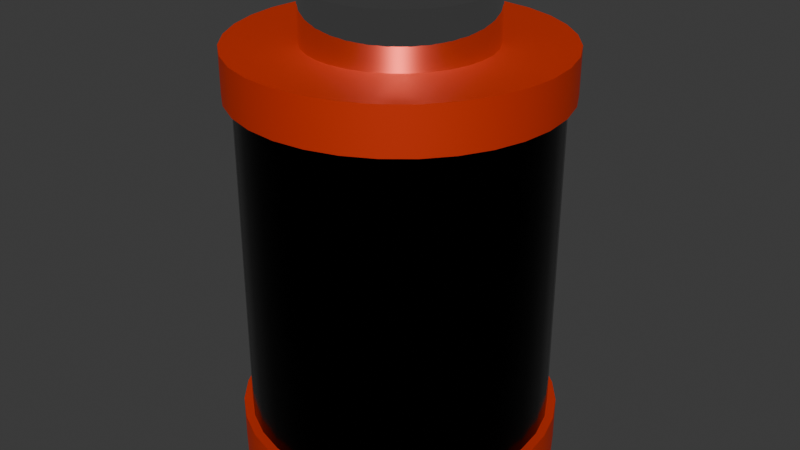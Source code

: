 # Source: power_cell.blend  (saved by Blender 4.1.23; exported with 4.5.12 LTS)
import bpy
from mathutils import Matrix  # noqa: F401  (used for matrix-valued properties, if any)

bpy.ops.wm.read_factory_settings(use_empty=True)
scene = bpy.context.scene
scene.name = 'Scene'

# ---- collections
col_collection = bpy.data.collections.new('Collection'); scene.collection.children.link(col_collection)

# ---- materials (node trees are filled in below, after node groups)
mat_material_001 = bpy.data.materials.new('Material.001')
mat_material_001.use_transparent_shadow = False
mat_material_002 = bpy.data.materials.new('Material.002')
mat_material_002.use_transparent_shadow = False
mat_material_003 = bpy.data.materials.new('Material.003')
mat_material_003.use_transparent_shadow = False

# ---- node groups
ng_auto_smooth = bpy.data.node_groups.new('Auto Smooth', 'GeometryNodeTree')
_s = ng_auto_smooth.interface.new_socket(name='Geometry', in_out='OUTPUT', socket_type='NodeSocketGeometry')
_s = ng_auto_smooth.interface.new_socket(name='Geometry', in_out='INPUT', socket_type='NodeSocketGeometry')
_s = ng_auto_smooth.interface.new_socket(name='Angle', in_out='INPUT', socket_type='NodeSocketFloat')
_s.subtype = 'ANGLE'
_s.min_value = 0.0
_s.max_value = 3.142
ng_auto_smooth.is_modifier = True
_N = ng_auto_smooth.nodes; _L = ng_auto_smooth.links
n0 = _N.new('NodeGroupOutput'); n0.name = 'Group Output'; n0.location = (480, -100)
n1 = _N.new('NodeGroupInput'); n1.name = 'Group Input'; n1.location = (-420, -300)
n2 = _N.new('NodeGroupInput'); n2.name = 'Group Input.001'; n2.location = (-60, -100)
n3 = _N.new('GeometryNodeSetShadeSmooth'); n3.name = 'Set Shade Smooth'; n3.location = (120, -100)
n3.domain = 'EDGE'
n4 = _N.new('GeometryNodeSetShadeSmooth'); n4.name = 'Set Shade Smooth.001'; n4.location = (300, -100)
n5 = _N.new('GeometryNodeInputMeshEdgeAngle'); n5.name = 'Edge Angle'; n5.location = (-420, -220)
n6 = _N.new('GeometryNodeInputEdgeSmooth'); n6.name = 'Is Edge Smooth'; n6.location = (-60, -160)
n7 = _N.new('GeometryNodeInputShadeSmooth'); n7.name = 'Is Face Smooth'; n7.location = (-240, -340)
n8 = _N.new('FunctionNodeBooleanMath'); n8.name = 'Boolean Math'; n8.location = (-60, -220)
n9 = _N.new('FunctionNodeCompare'); n9.name = 'Compare'; n9.location = (-240, -180)
n9.operation = 'LESS_EQUAL'
_L.new(n5.outputs[0], n9.inputs[0])
_L.new(n4.outputs[0], n0.inputs[0])
_L.new(n1.outputs[1], n9.inputs[1])
_L.new(n9.outputs[0], n8.inputs[0])
_L.new(n7.outputs[0], n8.inputs[1])
_L.new(n2.outputs[0], n3.inputs[0])
_L.new(n6.outputs[0], n3.inputs[1])
_L.new(n3.outputs[0], n4.inputs[0])
_L.new(n8.outputs[0], n3.inputs[2])
n0.is_active_output = True

# ---- material node trees
mat_material_001.use_nodes = True; mat_material_001.node_tree.nodes.clear()
_N = mat_material_001.node_tree.nodes; _L = mat_material_001.node_tree.links
n0 = _N.new('ShaderNodeBsdfPrincipled'); n0.name = 'Principled BSDF'; n0.location = (10, 300)
n0.inputs[0].default_value = (0.0, 0.0, 0.0, 1.0)
n0.inputs[1].default_value = 1.0
n0.inputs[2].default_value = 0.2097
n0.inputs[3].default_value = 1.45
n1 = _N.new('ShaderNodeOutputMaterial'); n1.name = 'Material Output'; n1.location = (300, 300)
_L.new(n0.outputs[0], n1.inputs[0])
n1.is_active_output = True
mat_material_002.use_nodes = True; mat_material_002.node_tree.nodes.clear()
_N = mat_material_002.node_tree.nodes; _L = mat_material_002.node_tree.links
n0 = _N.new('ShaderNodeBsdfPrincipled'); n0.name = 'Principled BSDF'; n0.location = (10, 300)
n0.inputs[0].default_value = (1.0, 0.05546, 0.009623, 1.0)
n0.inputs[1].default_value = 0.5161
n0.inputs[2].default_value = 0.4839
n0.inputs[3].default_value = 1.45
n1 = _N.new('ShaderNodeOutputMaterial'); n1.name = 'Material Output'; n1.location = (300, 300)
_L.new(n0.outputs[0], n1.inputs[0])
n1.is_active_output = True
mat_material_003.use_nodes = True; mat_material_003.node_tree.nodes.clear()
_N = mat_material_003.node_tree.nodes; _L = mat_material_003.node_tree.links
n0 = _N.new('ShaderNodeBsdfPrincipled'); n0.name = 'Principled BSDF'; n0.location = (10, 300)
n0.inputs[1].default_value = 1.0
n0.inputs[2].default_value = 0.0
n0.inputs[3].default_value = 1.45
n1 = _N.new('ShaderNodeOutputMaterial'); n1.name = 'Material Output'; n1.location = (300, 300)
_L.new(n0.outputs[0], n1.inputs[0])
n1.is_active_output = True

# ---- world
world_world = bpy.data.worlds.new('World'); scene.world = world_world
world_world.use_nodes = True; world_world.node_tree.nodes.clear()
_N = world_world.node_tree.nodes; _L = world_world.node_tree.links
n0 = _N.new('ShaderNodeOutputWorld'); n0.name = 'World Output'; n0.location = (300, 300)
n1 = _N.new('ShaderNodeBackground'); n1.name = 'Background'; n1.location = (10, 300)
n1.inputs[0].default_value = (0.05088, 0.05088, 0.05088, 1.0)
_L.new(n1.outputs[0], n0.inputs[0])
n0.is_active_output = True
world_world.color = (0.05088, 0.05088, 0.05088)
world_world.use_sun_shadow = False
world_world.sun_shadow_jitter_overblur = 0.0

# ---- meshes
me_cylinder = bpy.data.meshes.new('Cylinder')
me_cylinder.from_pydata([(0.0, 0.1104, -0.1967), (0.0, 0.1104, 0.1104), (0.02154, 0.1083, -0.1967), (0.02154, 0.1083, 0.1104), (0.04225, 0.102, -0.1967), (0.04225, 0.102, 0.1104), (0.06134, 0.09181, -0.1967), (0.06134, 0.09181, 0.1104), (0.07808, 0.07808, -0.1967), (0.07808, 0.07808, 0.1104), (0.09181, 0.06134, -0.1967), (0.09181, 0.06134, 0.1104), (0.102, 0.04225, -0.1967), (0.102, 0.04225, 0.1104), (0.1083, 0.02154, -0.1967), (0.1083, 0.02154, 0.1104), (0.1104, 0.0, -0.1967), (0.1104, 0.0, 0.1104), (0.1083, -0.02154, -0.1967), (0.1083, -0.02154, 0.1104), (0.102, -0.04225, -0.1967), (0.102, -0.04225, 0.1104), (0.09181, -0.06134, -0.1967), (0.09181, -0.06134, 0.1104), (0.07808, -0.07808, -0.1967), (0.07808, -0.07808, 0.1104), (0.06134, -0.09181, -0.1967), (0.06134, -0.09181, 0.1104), (0.04225, -0.102, -0.1967), (0.04225, -0.102, 0.1104), (0.02154, -0.1083, -0.1967), (0.02154, -0.1083, 0.1104), (0.0, -0.1104, -0.1967), (0.0, -0.1104, 0.1104), (-0.02154, -0.1083, -0.1967), (-0.02154, -0.1083, 0.1104), (-0.04225, -0.102, -0.1967), (-0.04225, -0.102, 0.1104), (-0.06134, -0.09181, -0.1967), (-0.06134, -0.09181, 0.1104), (-0.07808, -0.07808, -0.1967), (-0.07808, -0.07808, 0.1104), (-0.09181, -0.06134, -0.1967), (-0.09181, -0.06134, 0.1104), (-0.102, -0.04225, -0.1967), (-0.102, -0.04225, 0.1104), (-0.1083, -0.02154, -0.1967), (-0.1083, -0.02154, 0.1104), (-0.1104, 0.0, -0.1967), (-0.1104, 0.0, 0.1104), (-0.1083, 0.02154, -0.1967), (-0.1083, 0.02154, 0.1104), (-0.102, 0.04225, -0.1967), (-0.102, 0.04225, 0.1104), (-0.09181, 0.06134, -0.1967), (-0.09181, 0.06134, 0.1104), (-0.07808, 0.07808, -0.1967), (-0.07808, 0.07808, 0.1104), (-0.06134, 0.09181, -0.1967), (-0.06134, 0.09181, 0.1104), (-0.04225, 0.102, -0.1967), (-0.04225, 0.102, 0.1104), (-0.02154, 0.1083, -0.1967), (-0.02154, 0.1083, 0.1104), (0.01283, 0.06452, 0.1104), (5.404e-10, 0.06578, 0.1104), (0.02517, 0.06077, 0.1104), (0.03655, 0.05469, 0.1104), (0.04651, 0.04651, 0.1104), (0.05469, 0.03655, 0.1104), (0.06077, 0.02517, 0.1104), (0.06452, 0.01283, 0.1104), (0.06578, 6.651e-10, 0.1104), (0.06452, -0.01283, 0.1104), (0.06077, -0.02517, 0.1104), (0.05469, -0.03655, 0.1104), (0.04651, -0.04651, 0.1104), (0.03655, -0.05469, 0.1104), (0.02517, -0.06077, 0.1104), (0.01283, -0.06452, 0.1104), (5.404e-10, -0.06578, 0.1104), (-0.01283, -0.06452, 0.1104), (-0.02517, -0.06077, 0.1104), (-0.03655, -0.05469, 0.1104), (-0.04651, -0.04651, 0.1104), (-0.05469, -0.03655, 0.1104), (-0.06077, -0.02517, 0.1104), (-0.06452, -0.01283, 0.1104), (-0.06578, 6.651e-10, 0.1104), (-0.06452, 0.01283, 0.1104), (-0.06077, 0.02517, 0.1104), (-0.05469, 0.03655, 0.1104), (-0.04651, 0.04651, 0.1104), (-0.03655, 0.05469, 0.1104), (-0.02517, 0.06077, 0.1104), (-0.01283, 0.06452, 0.1104), (0.01283, 0.06452, 0.1492), (-3.11e-09, 0.06578, 0.1492), (0.02517, 0.06077, 0.1492), (0.03655, 0.05469, 0.1492), (0.04651, 0.04651, 0.1492), (0.05469, 0.03655, 0.1492), (0.06077, 0.02517, 0.1492), (0.06452, 0.01283, 0.1492), (0.06578, 6.651e-10, 0.1492), (0.06452, -0.01283, 0.1492), (0.06077, -0.02517, 0.1492), (0.05469, -0.03655, 0.1492), (0.04651, -0.04651, 0.1492), (0.03655, -0.05469, 0.1492), (0.02517, -0.06077, 0.1492), (0.01283, -0.06452, 0.1492), (-3.11e-09, -0.06578, 0.1492), (-0.01283, -0.06452, 0.1492), (-0.02517, -0.06077, 0.1492), (-0.03655, -0.05469, 0.1492), (-0.04651, -0.04651, 0.1492), (-0.05469, -0.03655, 0.1492), (-0.06077, -0.02517, 0.1492), (-0.06452, -0.01283, 0.1492), (-0.06578, 6.651e-10, 0.1492), (-0.06452, 0.01283, 0.1492), (-0.06077, 0.02517, 0.1492), (-0.05469, 0.03655, 0.1492), (-0.04651, 0.04651, 0.1492), (-0.03655, 0.05469, 0.1492), (-0.02517, 0.06077, 0.1492), (-0.01283, 0.06452, 0.1492), (0.0, 0.1104, -0.1638), (0.0, 0.1104, 0.07752), (0.02154, 0.1083, 0.07752), (0.02154, 0.1083, -0.1638), (0.04225, 0.102, 0.07752), (0.04225, 0.102, -0.1638), (0.06134, 0.09181, 0.07752), (0.06134, 0.09181, -0.1638), (0.07808, 0.07808, 0.07752), (0.07808, 0.07808, -0.1638), (0.09181, 0.06134, 0.07752), (0.09181, 0.06134, -0.1638), (0.102, 0.04225, 0.07752), (0.102, 0.04225, -0.1638), (0.1083, 0.02154, 0.07752), (0.1083, 0.02154, -0.1638), (0.1104, 0.0, 0.07752), (0.1104, 0.0, -0.1638), (0.1083, -0.02154, 0.07752), (0.1083, -0.02154, -0.1638), (0.102, -0.04225, 0.07752), (0.102, -0.04225, -0.1638), (0.09181, -0.06134, 0.07752), (0.09181, -0.06134, -0.1638), (0.07808, -0.07808, 0.07752), (0.07808, -0.07808, -0.1638), (0.06134, -0.09181, 0.07752), (0.06134, -0.09181, -0.1638), (0.04225, -0.102, 0.07752), (0.04225, -0.102, -0.1638), (0.02154, -0.1083, 0.07752), (0.02154, -0.1083, -0.1638), (0.0, -0.1104, 0.07752), (0.0, -0.1104, -0.1638), (-0.02154, -0.1083, 0.07752), (-0.02154, -0.1083, -0.1638), (-0.04225, -0.102, 0.07752), (-0.04225, -0.102, -0.1638), (-0.06134, -0.09181, 0.07752), (-0.06134, -0.09181, -0.1638), (-0.07808, -0.07808, 0.07752), (-0.07808, -0.07808, -0.1638), (-0.09181, -0.06134, 0.07752), (-0.09181, -0.06134, -0.1638), (-0.102, -0.04225, 0.07752), (-0.102, -0.04225, -0.1638), (-0.1083, -0.02154, 0.07752), (-0.1083, -0.02154, -0.1638), (-0.1104, 0.0, 0.07752), (-0.1104, 0.0, -0.1638), (-0.1083, 0.02154, 0.07752), (-0.1083, 0.02154, -0.1638), (-0.102, 0.04225, 0.07752), (-0.102, 0.04225, -0.1638), (-0.09181, 0.06134, 0.07752), (-0.09181, 0.06134, -0.1638), (-0.07808, 0.07808, 0.07752), (-0.07808, 0.07808, -0.1638), (-0.06134, 0.09181, 0.07752), (-0.06134, 0.09181, -0.1638), (-0.04225, 0.102, 0.07752), (-0.04225, 0.102, -0.1638), (-0.02154, 0.1083, 0.07752), (-0.02154, 0.1083, -0.1638), (0.0, 0.1168, -0.1967), (0.02278, 0.1145, -0.1967), (0.02278, 0.1145, 0.1104), (0.0, 0.1168, 0.1104), (0.0, 0.1168, 0.07752), (0.02278, 0.1145, -0.1638), (0.04469, 0.1079, -0.1967), (0.04469, 0.1079, 0.1104), (0.04469, 0.1079, -0.1638), (0.06488, 0.09709, -0.1967), (0.06488, 0.09709, 0.1104), (0.06488, 0.09709, -0.1638), (0.08257, 0.08257, -0.1967), (0.08257, 0.08257, 0.1104), (0.08257, 0.08257, -0.1638), (0.09709, 0.06488, -0.1967), (0.09709, 0.06488, 0.1104), (0.09709, 0.06488, -0.1638), (0.1079, 0.04469, -0.1967), (0.1079, 0.04469, 0.1104), (0.1079, 0.04469, -0.1638), (0.1145, 0.02278, -0.1967), (0.1145, 0.02278, 0.1104), (0.1145, 0.02278, -0.1638), (0.1168, 0.0, -0.1967), (0.1168, 0.0, 0.1104), (0.1168, 0.0, -0.1638), (0.1145, -0.02278, -0.1967), (0.1145, -0.02278, 0.1104), (0.1145, -0.02278, -0.1638), (0.1079, -0.04469, -0.1967), (0.1079, -0.04469, 0.1104), (0.1079, -0.04469, -0.1638), (0.09709, -0.06488, -0.1967), (0.09709, -0.06488, 0.1104), (0.09709, -0.06488, -0.1638), (0.08257, -0.08257, -0.1967), (0.08257, -0.08257, 0.1104), (0.08257, -0.08257, -0.1638), (0.06488, -0.09709, -0.1967), (0.06488, -0.09709, 0.1104), (0.06488, -0.09709, -0.1638), (0.04469, -0.1079, -0.1967), (0.04469, -0.1079, 0.1104), (0.04469, -0.1079, -0.1638), (0.02278, -0.1145, -0.1967), (0.02278, -0.1145, 0.1104), (0.02278, -0.1145, -0.1638), (0.0, -0.1168, -0.1967), (0.0, -0.1168, 0.1104), (0.0, -0.1168, -0.1638), (-0.02278, -0.1145, -0.1967), (-0.02278, -0.1145, 0.1104), (-0.02278, -0.1145, -0.1638), (-0.04469, -0.1079, -0.1967), (-0.04469, -0.1079, 0.1104), (-0.04469, -0.1079, -0.1638), (-0.06488, -0.09709, -0.1967), (-0.06488, -0.09709, 0.1104), (-0.06488, -0.09709, -0.1638), (-0.08257, -0.08257, -0.1967), (-0.08257, -0.08257, 0.1104), (-0.08257, -0.08257, -0.1638), (-0.09709, -0.06488, -0.1967), (-0.09709, -0.06488, 0.1104), (-0.09709, -0.06488, -0.1638), (-0.1079, -0.04469, -0.1967), (-0.1079, -0.04469, 0.1104), (-0.1079, -0.04469, -0.1638), (-0.1145, -0.02278, -0.1967), (-0.1145, -0.02278, 0.1104), (-0.1145, -0.02278, -0.1638), (-0.1168, 0.0, -0.1967), (-0.1168, 0.0, 0.1104), (-0.1168, 0.0, -0.1638), (-0.1145, 0.02278, -0.1967), (-0.1145, 0.02278, 0.1104), (-0.1145, 0.02278, -0.1638), (-0.1079, 0.04469, -0.1967), (-0.1079, 0.04469, 0.1104), (-0.1079, 0.04469, -0.1638), (-0.09709, 0.06488, -0.1967), (-0.09709, 0.06488, 0.1104), (-0.09709, 0.06488, -0.1638), (-0.08257, 0.08257, -0.1967), (-0.08257, 0.08257, 0.1104), (-0.08257, 0.08257, -0.1638), (-0.06488, 0.09709, -0.1967), (-0.06488, 0.09709, 0.1104), (-0.06488, 0.09709, -0.1638), (-0.04469, 0.1079, -0.1967), (-0.04469, 0.1079, 0.1104), (-0.04469, 0.1079, -0.1638), (-0.02278, 0.1145, -0.1967), (-0.02278, 0.1145, 0.1104), (-0.02278, 0.1145, -0.1638), (0.0, 0.1168, -0.1638), (0.02278, 0.1145, 0.07752), (0.04469, 0.1079, 0.07752), (0.06488, 0.09709, 0.07752), (0.08257, 0.08257, 0.07752), (0.09709, 0.06488, 0.07752), (0.1079, 0.04469, 0.07752), (0.1145, 0.02278, 0.07752), (0.1168, 0.0, 0.07752), (0.1145, -0.02278, 0.07752), (0.1079, -0.04469, 0.07752), (0.09709, -0.06488, 0.07752), (0.08257, -0.08257, 0.07752), (0.06488, -0.09709, 0.07752), (0.04469, -0.1079, 0.07752), (0.02278, -0.1145, 0.07752), (0.0, -0.1168, 0.07752), (-0.02278, -0.1145, 0.07752), (-0.04469, -0.1079, 0.07752), (-0.06488, -0.09709, 0.07752), (-0.08257, -0.08257, 0.07752), (-0.09709, -0.06488, 0.07752), (-0.1079, -0.04469, 0.07752), (-0.1145, -0.02278, 0.07752), (-0.1168, 0.0, 0.07752), (-0.1145, 0.02278, 0.07752), (-0.1079, 0.04469, 0.07752), (-0.09709, 0.06488, 0.07752), (-0.08257, 0.08257, 0.07752), (-0.06488, 0.09709, 0.07752), (-0.04469, 0.1079, 0.07752), (-0.02278, 0.1145, 0.07752)], [], [(186, 184, 316, 317), (25, 27, 232, 229), (59, 61, 283, 280), (133, 135, 203, 200), (185, 187, 281, 278), (26, 24, 228, 231), (60, 58, 279, 282), (136, 134, 291, 292), (188, 186, 317, 318), (135, 137, 206, 203), (187, 189, 284, 281), (23, 25, 229, 226), (57, 59, 280, 277), (138, 136, 292, 293), (190, 188, 318, 319), (24, 22, 225, 228), (58, 56, 276, 279), (137, 139, 209, 206), (189, 191, 287, 284), (140, 138, 293, 294), (129, 190, 319, 196), (21, 23, 226, 223), (55, 57, 277, 274), (139, 141, 212, 209), (191, 128, 288, 287), (22, 20, 222, 225), (56, 54, 273, 276), (142, 140, 294, 295), (141, 143, 215, 212), (19, 21, 223, 220), (17, 15, 71, 72), (53, 55, 274, 271), (144, 142, 295, 296), (0, 2, 4, 6, 8, 10, 12, 14, 16, 18, 20, 22, 24, 26, 28, 30, 32, 34, 36, 38, 40, 42, 44, 46, 48, 50, 52, 54, 56, 58, 60, 62), (85, 84, 116, 117), (35, 33, 80, 81), (53, 51, 89, 90), (9, 7, 67, 68), (27, 25, 76, 77), (45, 43, 85, 86), (63, 61, 94, 95), (19, 17, 72, 73), (37, 35, 81, 82), (55, 53, 90, 91), (11, 9, 68, 69), (29, 27, 77, 78), (47, 45, 86, 87), (3, 1, 65, 64), (1, 63, 95, 65), (21, 19, 73, 74), (39, 37, 82, 83), (57, 55, 91, 92), (13, 11, 69, 70), (31, 29, 78, 79), (49, 47, 87, 88), (5, 3, 64, 66), (23, 21, 74, 75), (41, 39, 83, 84), (59, 57, 92, 93), (15, 13, 70, 71), (33, 31, 79, 80), (51, 49, 88, 89), (7, 5, 66, 67), (25, 23, 75, 76), (43, 41, 84, 85), (61, 59, 93, 94), (96, 97, 127, 126, 125, 124, 123, 122, 121, 120, 119, 118, 117, 116, 115, 114, 113, 112, 111, 110, 109, 108, 107, 106, 105, 104, 103, 102, 101, 100, 99, 98), (72, 71, 103, 104), (86, 85, 117, 118), (73, 72, 104, 105), (87, 86, 118, 119), (74, 73, 105, 106), (88, 87, 119, 120), (75, 74, 106, 107), (89, 88, 120, 121), (76, 75, 107, 108), (90, 89, 121, 122), (77, 76, 108, 109), (91, 90, 122, 123), (78, 77, 109, 110), (64, 65, 97, 96), (92, 91, 123, 124), (79, 78, 110, 111), (66, 64, 96, 98), (93, 92, 124, 125), (80, 79, 111, 112), (67, 66, 98, 99), (94, 93, 125, 126), (81, 80, 112, 113), (68, 67, 99, 100), (95, 94, 126, 127), (82, 81, 113, 114), (69, 68, 100, 101), (65, 95, 127, 97), (83, 82, 114, 115), (70, 69, 101, 102), (84, 83, 115, 116), (71, 70, 102, 103), (20, 18, 219, 222), (191, 190, 129, 128), (54, 52, 270, 273), (189, 188, 190, 191), (143, 145, 218, 215), (187, 186, 188, 189), (146, 144, 296, 297), (185, 184, 186, 187), (17, 19, 220, 217), (183, 182, 184, 185), (51, 53, 271, 268), (181, 180, 182, 183), (145, 147, 221, 218), (179, 178, 180, 181), (18, 16, 216, 219), (177, 176, 178, 179), (52, 50, 267, 270), (175, 174, 176, 177), (148, 146, 297, 298), (173, 172, 174, 175), (147, 149, 224, 221), (171, 170, 172, 173), (15, 17, 217, 214), (169, 168, 170, 171), (49, 51, 268, 265), (167, 166, 168, 169), (150, 148, 298, 299), (165, 164, 166, 167), (16, 14, 213, 216), (163, 162, 164, 165), (50, 48, 264, 267), (161, 160, 162, 163), (149, 151, 227, 224), (159, 158, 160, 161), (152, 150, 299, 300), (157, 156, 158, 159), (13, 15, 214, 211), (155, 154, 156, 157), (47, 49, 265, 262), (153, 152, 154, 155), (151, 153, 230, 227), (151, 150, 152, 153), (14, 12, 210, 213), (149, 148, 150, 151), (48, 46, 261, 264), (147, 146, 148, 149), (154, 152, 300, 301), (145, 144, 146, 147), (153, 155, 233, 230), (143, 142, 144, 145), (11, 13, 211, 208), (141, 140, 142, 143), (45, 47, 262, 259), (139, 138, 140, 141), (156, 154, 301, 302), (137, 136, 138, 139), (12, 10, 207, 210), (135, 134, 136, 137), (46, 44, 258, 261), (133, 132, 134, 135), (155, 157, 236, 233), (131, 130, 132, 133), (158, 156, 302, 303), (128, 129, 130, 131), (196, 195, 194, 289), (289, 194, 199, 290), (290, 199, 202, 291), (291, 202, 205, 292), (292, 205, 208, 293), (293, 208, 211, 294), (294, 211, 214, 295), (295, 214, 217, 296), (296, 217, 220, 297), (297, 220, 223, 298), (298, 223, 226, 299), (299, 226, 229, 300), (300, 229, 232, 301), (301, 232, 235, 302), (302, 235, 238, 303), (303, 238, 241, 304), (304, 241, 244, 305), (305, 244, 247, 306), (306, 247, 250, 307), (307, 250, 253, 308), (308, 253, 256, 309), (309, 256, 259, 310), (310, 259, 262, 311), (311, 262, 265, 312), (312, 265, 268, 313), (313, 268, 271, 314), (314, 271, 274, 315), (315, 274, 277, 316), (316, 277, 280, 317), (317, 280, 283, 318), (318, 283, 286, 319), (319, 286, 195, 196), (285, 287, 288, 192), (282, 284, 287, 285), (279, 281, 284, 282), (276, 278, 281, 279), (273, 275, 278, 276), (270, 272, 275, 273), (267, 269, 272, 270), (264, 266, 269, 267), (261, 263, 266, 264), (258, 260, 263, 261), (255, 257, 260, 258), (252, 254, 257, 255), (249, 251, 254, 252), (246, 248, 251, 249), (243, 245, 248, 246), (240, 242, 245, 243), (237, 239, 242, 240), (234, 236, 239, 237), (231, 233, 236, 234), (228, 230, 233, 231), (225, 227, 230, 228), (222, 224, 227, 225), (219, 221, 224, 222), (216, 218, 221, 219), (213, 215, 218, 216), (210, 212, 215, 213), (207, 209, 212, 210), (204, 206, 209, 207), (201, 203, 206, 204), (198, 200, 203, 201), (193, 197, 200, 198), (192, 288, 197, 193), (134, 132, 290, 291), (183, 185, 278, 275), (131, 133, 200, 197), (62, 60, 282, 285), (28, 26, 231, 234), (184, 182, 315, 316), (132, 130, 289, 290), (61, 63, 286, 283), (27, 29, 235, 232), (181, 183, 275, 272), (128, 131, 197, 288), (182, 180, 314, 315), (130, 129, 196, 289), (0, 62, 285, 192), (179, 181, 272, 269), (30, 28, 234, 237), (63, 1, 195, 286), (180, 178, 313, 314), (29, 31, 238, 235), (177, 179, 269, 266), (178, 176, 312, 313), (32, 30, 237, 240), (31, 33, 241, 238), (175, 177, 266, 263), (176, 174, 311, 312), (34, 32, 240, 243), (173, 175, 263, 260), (33, 35, 244, 241), (174, 172, 310, 311), (171, 173, 260, 257), (2, 0, 192, 193), (36, 34, 243, 246), (172, 170, 309, 310), (1, 3, 194, 195), (35, 37, 247, 244), (169, 171, 257, 254), (170, 168, 308, 309), (38, 36, 246, 249), (167, 169, 254, 251), (4, 2, 193, 198), (37, 39, 250, 247), (168, 166, 307, 308), (3, 5, 199, 194), (165, 167, 251, 248), (40, 38, 249, 252), (166, 164, 306, 307), (6, 4, 198, 201), (39, 41, 253, 250), (163, 165, 248, 245), (5, 7, 202, 199), (164, 162, 305, 306), (42, 40, 252, 255), (161, 163, 245, 242), (8, 6, 201, 204), (41, 43, 256, 253), (162, 160, 304, 305), (7, 9, 205, 202), (159, 161, 242, 239), (44, 42, 255, 258), (160, 158, 303, 304), (10, 8, 204, 207), (43, 45, 259, 256), (157, 159, 239, 236), (9, 11, 208, 205)])
me_cylinder.polygons.foreach_set('use_smooth', [True] * 290)
me_cylinder.polygons.foreach_set('material_index', [1, 1, 1, 1, 1, 1, 1, 1, 1, 1, 1, 1, 1, 1, 1, 1, 1, 1, 1, 1, 1, 1, 1, 1, 1, 1, 1, 1, 1, 1, 1, 1, 1, 0, 2, 1, 1, 1, 1, 1, 1, 1, 1, 1, 1, 1, 1, 1, 1, 1, 1, 1, 1, 1, 1, 1, 1, 1, 1, 1, 1, 1, 1, 1, 1, 1, 2, 2, 2, 2, 2, 2, 2, 2, 2, 2, 2, 2, 2, 2, 2, 2, 2, 2, 2, 2, 2, 2, 2, 2, 2, 2, 2, 2, 2, 2, 2, 2, 1, 0, 1, 0, 1, 0, 1, 0, 1, 0, 1, 0, 1, 0, 1, 0, 1, 0, 1, 0, 1, 0, 1, 0, 1, 0, 1, 0, 1, 0, 1, 0, 1, 0, 1, 0, 1, 0, 1, 0, 1, 0, 1, 0, 1, 0, 1, 0, 1, 0, 1, 0, 1, 0, 1, 0, 1, 0, 1, 0, 1, 0, 1, 0, 1, 1, 1, 1, 1, 1, 1, 1, 1, 1, 1, 1, 1, 1, 1, 1, 1, 1, 1, 1, 1, 1, 1, 1, 1, 1, 1, 1, 1, 1, 1, 1, 1, 1, 1, 1, 1, 1, 1, 1, 1, 1, 1, 1, 1, 1, 1, 1, 1, 1, 1, 1, 1, 1, 1, 1, 1, 1, 1, 1, 1, 1, 1, 1, 1, 1, 1, 1, 1, 1, 1, 1, 1, 1, 1, 1, 1, 1, 1, 1, 1, 1, 1, 1, 1, 1, 1, 1, 1, 1, 1, 1, 1, 1, 1, 1, 1, 1, 1, 1, 1, 1, 1, 1, 1, 1, 1, 1, 1, 1, 1, 1, 1, 1, 1, 1, 1, 1, 1, 1, 1, 1, 1, 1, 1, 1, 1, 1])
_uv = me_cylinder.uv_layers.new(name='UVMap')
_uv.uv.foreach_set('vector', [0.09375, 0.8333, 0.125, 0.8333, 0.125, 0.8333, 0.09375, 0.8333, 0.625, 1.0, 0.5938, 1.0, 0.5938, 1.0, 0.625, 1.0, 0.09375, 1.0, 0.0625, 1.0, 0.0625, 1.0, 0.09375, 1.0, 0.9375, 0.6667, 0.9062, 0.6667, 0.9062, 0.6667, 0.9375, 0.6667, 0.125, 0.6667, 0.09375, 0.6667, 0.09375, 0.6667, 0.125, 0.6667, 0.8833, 0.05045, 0.9197, 0.08029, 0.9197, 0.08029, 0.8833, 0.05045, 0.6582, 0.4717, 0.6167, 0.4496, 0.6167, 0.4496, 0.6582, 0.4717, 0.875, 0.8333, 0.9062, 0.8333, 0.9062, 0.8333, 0.875, 0.8333, 0.0625, 0.8333, 0.09375, 0.8333, 0.09375, 0.8333, 0.0625, 0.8333, 0.9062, 0.6667, 0.875, 0.6667, 0.875, 0.6667, 0.9062, 0.6667, 0.09375, 0.6667, 0.0625, 0.6667, 0.0625, 0.6667, 0.09375, 0.6667, 0.6562, 1.0, 0.625, 1.0, 0.625, 1.0, 0.6562, 1.0, 0.125, 1.0, 0.09375, 1.0, 0.09375, 1.0, 0.125, 1.0, 0.8437, 0.8333, 0.875, 0.8333, 0.875, 0.8333, 0.8437, 0.8333, 0.03125, 0.8333, 0.0625, 0.8333, 0.0625, 0.8333, 0.03125, 0.8333, 0.9197, 0.08029, 0.9496, 0.1167, 0.9496, 0.1167, 0.9197, 0.08029, 0.6167, 0.4496, 0.5803, 0.4197, 0.5803, 0.4197, 0.6167, 0.4496, 0.875, 0.6667, 0.8438, 0.6667, 0.8438, 0.6667, 0.875, 0.6667, 0.0625, 0.6667, 0.03125, 0.6667, 0.03125, 0.6667, 0.0625, 0.6667, 0.8125, 0.8333, 0.8437, 0.8333, 0.8437, 0.8333, 0.8125, 0.8333, 0.0, 0.8333, 0.03125, 0.8333, 0.03125, 0.8333, 0.0, 0.8333, 0.6875, 1.0, 0.6562, 1.0, 0.6562, 1.0, 0.6875, 1.0, 0.1562, 1.0, 0.125, 1.0, 0.125, 1.0, 0.1562, 1.0, 0.8438, 0.6667, 0.8125, 0.6667, 0.8125, 0.6667, 0.8438, 0.6667, 0.03125, 0.6667, 0.0, 0.6667, 0.0, 0.6667, 0.03125, 0.6667, 0.9496, 0.1167, 0.9717, 0.1582, 0.9717, 0.1582, 0.9496, 0.1167, 0.5803, 0.4197, 0.5504, 0.3833, 0.5504, 0.3833, 0.5803, 0.4197, 0.7812, 0.8333, 0.8125, 0.8333, 0.8125, 0.8333, 0.7812, 0.8333, 0.8125, 0.6667, 0.7812, 0.6667, 0.7812, 0.6667, 0.8125, 0.6667, 0.7188, 1.0, 0.6875, 1.0, 0.6875, 1.0, 0.7188, 1.0, 0.75, 1.0, 0.7812, 1.0, 0.7812, 1.0, 0.75, 1.0, 0.1875, 1.0, 0.1562, 1.0, 0.1562, 1.0, 0.1875, 1.0, 0.75, 0.8333, 0.7812, 0.8333, 0.7812, 0.8333, 0.75, 0.8333, 0.75, 0.49, 0.7968, 0.4854, 0.8418, 0.4717, 0.8833, 0.4496, 0.9197, 0.4197, 0.9496, 0.3833, 0.9717, 0.3418, 0.9854, 0.2968, 0.99, 0.25, 0.9854, 0.2032, 0.9717, 0.1582, 0.9496, 0.1167, 0.9197, 0.08029, 0.8833, 0.05045, 0.8418, 0.02827, 0.7968, 0.01461, 0.75, 0.01, 0.7032, 0.01461, 0.6582, 0.02827, 0.6167, 0.05045, 0.5803, 0.08029, 0.5504, 0.1167, 0.5283, 0.1582, 0.5146, 0.2032, 0.51, 0.25, 0.5146, 0.2968, 0.5283, 0.3418, 0.5504, 0.3833, 0.5803, 0.4197, 0.6167, 0.4496, 0.6582, 0.4717, 0.7032, 0.4854, 0.3438, 1.0, 0.375, 1.0, 0.375, 1.0, 0.3438, 1.0, 0.4688, 1.0, 0.5, 1.0, 0.5, 1.0, 0.4688, 1.0, 0.1875, 1.0, 0.2188, 1.0, 0.2188, 1.0, 0.1875, 1.0, 0.875, 1.0, 0.9062, 1.0, 0.9062, 1.0, 0.875, 1.0, 0.5938, 1.0, 0.625, 1.0, 0.625, 1.0, 0.5938, 1.0, 0.3125, 1.0, 0.3438, 1.0, 0.3438, 1.0, 0.3125, 1.0, 0.03125, 1.0, 0.0625, 1.0, 0.0625, 1.0, 0.03125, 1.0, 0.7188, 1.0, 0.75, 1.0, 0.75, 1.0, 0.7188, 1.0, 0.4375, 1.0, 0.4688, 1.0, 0.4688, 1.0, 0.4375, 1.0, 0.1562, 1.0, 0.1875, 1.0, 0.1875, 1.0, 0.1562, 1.0, 0.8438, 1.0, 0.875, 1.0, 0.875, 1.0, 0.8438, 1.0, 0.5625, 1.0, 0.5938, 1.0, 0.5938, 1.0, 0.5625, 1.0, 0.2812, 1.0, 0.3125, 1.0, 0.3125, 1.0, 0.2812, 1.0, 0.9688, 1.0, 1.0, 1.0, 1.0, 1.0, 0.9688, 1.0, 0.0, 1.0, 0.03125, 1.0, 0.03125, 1.0, 0.0, 1.0, 0.6875, 1.0, 0.7188, 1.0, 0.7188, 1.0, 0.6875, 1.0, 0.4062, 1.0, 0.4375, 1.0, 0.4375, 1.0, 0.4062, 1.0, 0.125, 1.0, 0.1562, 1.0, 0.1562, 1.0, 0.125, 1.0, 0.8125, 1.0, 0.8438, 1.0, 0.8438, 1.0, 0.8125, 1.0, 0.5312, 1.0, 0.5625, 1.0, 0.5625, 1.0, 0.5312, 1.0, 0.25, 1.0, 0.2812, 1.0, 0.2812, 1.0, 0.25, 1.0, 0.9375, 1.0, 0.9688, 1.0, 0.9688, 1.0, 0.9375, 1.0, 0.6562, 1.0, 0.6875, 1.0, 0.6875, 1.0, 0.6562, 1.0, 0.375, 1.0, 0.4062, 1.0, 0.4062, 1.0, 0.375, 1.0, 0.09375, 1.0, 0.125, 1.0, 0.125, 1.0, 0.09375, 1.0, 0.7812, 1.0, 0.8125, 1.0, 0.8125, 1.0, 0.7812, 1.0, 0.5, 1.0, 0.5312, 1.0, 0.5312, 1.0, 0.5, 1.0, 0.2188, 1.0, 0.25, 1.0, 0.25, 1.0, 0.2188, 1.0, 0.9062, 1.0, 0.9375, 1.0, 0.9375, 1.0, 0.9062, 1.0, 0.625, 1.0, 0.6562, 1.0, 0.6562, 1.0, 0.625, 1.0, 0.3438, 1.0, 0.375, 1.0, 0.375, 1.0, 0.3438, 1.0, 0.0625, 1.0, 0.09375, 1.0, 0.09375, 1.0, 0.0625, 1.0, 0.2968, 0.4854, 0.25, 0.49, 0.2032, 0.4854, 0.1582, 0.4717, 0.1167, 0.4496, 0.08029, 0.4197, 0.05045, 0.3833, 0.02827, 0.3418, 0.01461, 0.2968, 0.01, 0.25, 0.01461, 0.2032, 0.02827, 0.1582, 0.05045, 0.1167, 0.08029, 0.08029, 0.1167, 0.05045, 0.1582, 0.02827, 0.2032, 0.01461, 0.25, 0.01, 0.2968, 0.01461, 0.3418, 0.02827, 0.3833, 0.05045, 0.4197, 0.08029, 0.4496, 0.1167, 0.4717, 0.1582, 0.4854, 0.2032, 0.49, 0.25, 0.4854, 0.2968, 0.4717, 0.3418, 0.4496, 0.3833, 0.4197, 0.4197, 0.3833, 0.4496, 0.3418, 0.4717, 0.75, 1.0, 0.7812, 1.0, 0.7812, 1.0, 0.75, 1.0, 0.3125, 1.0, 0.3438, 1.0, 0.3438, 1.0, 0.3125, 1.0, 0.7188, 1.0, 0.75, 1.0, 0.75, 1.0, 0.7188, 1.0, 0.2812, 1.0, 0.3125, 1.0, 0.3125, 1.0, 0.2812, 1.0, 0.6875, 1.0, 0.7188, 1.0, 0.7188, 1.0, 0.6875, 1.0, 0.25, 1.0, 0.2812, 1.0, 0.2812, 1.0, 0.25, 1.0, 0.6562, 1.0, 0.6875, 1.0, 0.6875, 1.0, 0.6562, 1.0, 0.2188, 1.0, 0.25, 1.0, 0.25, 1.0, 0.2188, 1.0, 0.625, 1.0, 0.6562, 1.0, 0.6562, 1.0, 0.625, 1.0, 0.1875, 1.0, 0.2188, 1.0, 0.2188, 1.0, 0.1875, 1.0, 0.5938, 1.0, 0.625, 1.0, 0.625, 1.0, 0.5938, 1.0, 0.1562, 1.0, 0.1875, 1.0, 0.1875, 1.0, 0.1562, 1.0, 0.5625, 1.0, 0.5938, 1.0, 0.5938, 1.0, 0.5625, 1.0, 0.9688, 1.0, 1.0, 1.0, 1.0, 1.0, 0.9688, 1.0, 0.125, 1.0, 0.1562, 1.0, 0.1562, 1.0, 0.125, 1.0, 0.5312, 1.0, 0.5625, 1.0, 0.5625, 1.0, 0.5312, 1.0, 0.9375, 1.0, 0.9688, 1.0, 0.9688, 1.0, 0.9375, 1.0, 0.09375, 1.0, 0.125, 1.0, 0.125, 1.0, 0.09375, 1.0, 0.5, 1.0, 0.5312, 1.0, 0.5312, 1.0, 0.5, 1.0, 0.9062, 1.0, 0.9375, 1.0, 0.9375, 1.0, 0.9062, 1.0, 0.0625, 1.0, 0.09375, 1.0, 0.09375, 1.0, 0.0625, 1.0, 0.4688, 1.0, 0.5, 1.0, 0.5, 1.0, 0.4688, 1.0, 0.875, 1.0, 0.9062, 1.0, 0.9062, 1.0, 0.875, 1.0, 0.03125, 1.0, 0.0625, 1.0, 0.0625, 1.0, 0.03125, 1.0, 0.4375, 1.0, 0.4688, 1.0, 0.4688, 1.0, 0.4375, 1.0, 0.8438, 1.0, 0.875, 1.0, 0.875, 1.0, 0.8438, 1.0, 0.0, 1.0, 0.03125, 1.0, 0.03125, 1.0, 0.0, 1.0, 0.4062, 1.0, 0.4375, 1.0, 0.4375, 1.0, 0.4062, 1.0, 0.8125, 1.0, 0.8438, 1.0, 0.8438, 1.0, 0.8125, 1.0, 0.375, 1.0, 0.4062, 1.0, 0.4062, 1.0, 0.375, 1.0, 0.7812, 1.0, 0.8125, 1.0, 0.8125, 1.0, 0.7812, 1.0, 0.9717, 0.1582, 0.9854, 0.2032, 0.9854, 0.2032, 0.9717, 0.1582, 0.03125, 0.6667, 0.03125, 0.8333, 0.0, 0.8333, 0.0, 0.6667, 0.5504, 0.3833, 0.5283, 0.3418, 0.5283, 0.3418, 0.5504, 0.3833, 0.0625, 0.6667, 0.0625, 0.8333, 0.03125, 0.8333, 0.03125, 0.6667, 0.7812, 0.6667, 0.75, 0.6667, 0.75, 0.6667, 0.7812, 0.6667, 0.09375, 0.6667, 0.09375, 0.8333, 0.0625, 0.8333, 0.0625, 0.6667, 0.7188, 0.8333, 0.75, 0.8333, 0.75, 0.8333, 0.7188, 0.8333, 0.125, 0.6667, 0.125, 0.8333, 0.09375, 0.8333, 0.09375, 0.6667, 0.75, 1.0, 0.7188, 1.0, 0.7188, 1.0, 0.75, 1.0, 0.1562, 0.6667, 0.1562, 0.8333, 0.125, 0.8333, 0.125, 0.6667, 0.2188, 1.0, 0.1875, 1.0, 0.1875, 1.0, 0.2188, 1.0, 0.1875, 0.6667, 0.1875, 0.8333, 0.1562, 0.8333, 0.1562, 0.6667, 0.75, 0.6667, 0.7188, 0.6667, 0.7188, 0.6667, 0.75, 0.6667, 0.2188, 0.6667, 0.2188, 0.8333, 0.1875, 0.8333, 0.1875, 0.6667, 0.9854, 0.2032, 0.99, 0.25, 0.99, 0.25, 0.9854, 0.2032, 0.25, 0.6667, 0.25, 0.8333, 0.2188, 0.8333, 0.2188, 0.6667, 0.5283, 0.3418, 0.5146, 0.2968, 0.5146, 0.2968, 0.5283, 0.3418, 0.2812, 0.6667, 0.2812, 0.8333, 0.25, 0.8333, 0.25, 0.6667, 0.6875, 0.8333, 0.7188, 0.8333, 0.7188, 0.8333, 0.6875, 0.8333, 0.3125, 0.6667, 0.3125, 0.8333, 0.2812, 0.8333, 0.2812, 0.6667, 0.7188, 0.6667, 0.6875, 0.6667, 0.6875, 0.6667, 0.7188, 0.6667, 0.3438, 0.6667, 0.3438, 0.8333, 0.3125, 0.8333, 0.3125, 0.6667, 0.7812, 1.0, 0.75, 1.0, 0.75, 1.0, 0.7812, 1.0, 0.375, 0.6667, 0.375, 0.8333, 0.3438, 0.8333, 0.3438, 0.6667, 0.25, 1.0, 0.2188, 1.0, 0.2188, 1.0, 0.25, 1.0, 0.4062, 0.6667, 0.4062, 0.8333, 0.375, 0.8333, 0.375, 0.6667, 0.6562, 0.8333, 0.6875, 0.8333, 0.6875, 0.8333, 0.6562, 0.8333, 0.4375, 0.6667, 0.4375, 0.8333, 0.4062, 0.8333, 0.4062, 0.6667, 0.99, 0.25, 0.9854, 0.2968, 0.9854, 0.2968, 0.99, 0.25, 0.4688, 0.6667, 0.4687, 0.8333, 0.4375, 0.8333, 0.4375, 0.6667, 0.5146, 0.2968, 0.51, 0.25, 0.51, 0.25, 0.5146, 0.2968, 0.5, 0.6667, 0.5, 0.8333, 0.4687, 0.8333, 0.4688, 0.6667, 0.6875, 0.6667, 0.6562, 0.6667, 0.6562, 0.6667, 0.6875, 0.6667, 0.5312, 0.6667, 0.5312, 0.8333, 0.5, 0.8333, 0.5, 0.6667, 0.625, 0.8333, 0.6562, 0.8333, 0.6562, 0.8333, 0.625, 0.8333, 0.5625, 0.6667, 0.5625, 0.8333, 0.5312, 0.8333, 0.5312, 0.6667, 0.8125, 1.0, 0.7812, 1.0, 0.7812, 1.0, 0.8125, 1.0, 0.5938, 0.6667, 0.5938, 0.8333, 0.5625, 0.8333, 0.5625, 0.6667, 0.2812, 1.0, 0.25, 1.0, 0.25, 1.0, 0.2812, 1.0, 0.625, 0.6667, 0.625, 0.8333, 0.5938, 0.8333, 0.5938, 0.6667, 0.6562, 0.6667, 0.625, 0.6667, 0.625, 0.6667, 0.6562, 0.6667, 0.6562, 0.6667, 0.6562, 0.8333, 0.625, 0.8333, 0.625, 0.6667, 0.9854, 0.2968, 0.9717, 0.3418, 0.9717, 0.3418, 0.9854, 0.2968, 0.6875, 0.6667, 0.6875, 0.8333, 0.6562, 0.8333, 0.6562, 0.6667, 0.51, 0.25, 0.5146, 0.2032, 0.5146, 0.2032, 0.51, 0.25, 0.7188, 0.6667, 0.7188, 0.8333, 0.6875, 0.8333, 0.6875, 0.6667, 0.5938, 0.8333, 0.625, 0.8333, 0.625, 0.8333, 0.5938, 0.8333, 0.75, 0.6667, 0.75, 0.8333, 0.7188, 0.8333, 0.7188, 0.6667, 0.625, 0.6667, 0.5938, 0.6667, 0.5938, 0.6667, 0.625, 0.6667, 0.7812, 0.6667, 0.7812, 0.8333, 0.75, 0.8333, 0.75, 0.6667, 0.8438, 1.0, 0.8125, 1.0, 0.8125, 1.0, 0.8438, 1.0, 0.8125, 0.6667, 0.8125, 0.8333, 0.7812, 0.8333, 0.7812, 0.6667, 0.3125, 1.0, 0.2812, 1.0, 0.2812, 1.0, 0.3125, 1.0, 0.8438, 0.6667, 0.8437, 0.8333, 0.8125, 0.8333, 0.8125, 0.6667, 0.5625, 0.8333, 0.5938, 0.8333, 0.5938, 0.8333, 0.5625, 0.8333, 0.875, 0.6667, 0.875, 0.8333, 0.8437, 0.8333, 0.8438, 0.6667, 0.9717, 0.3418, 0.9496, 0.3833, 0.9496, 0.3833, 0.9717, 0.3418, 0.9062, 0.6667, 0.9062, 0.8333, 0.875, 0.8333, 0.875, 0.6667, 0.5146, 0.2032, 0.5283, 0.1582, 0.5283, 0.1582, 0.5146, 0.2032, 0.9375, 0.6667, 0.9375, 0.8333, 0.9062, 0.8333, 0.9062, 0.6667, 0.5938, 0.6667, 0.5625, 0.6667, 0.5625, 0.6667, 0.5938, 0.6667, 0.9688, 0.6667, 0.9688, 0.8333, 0.9375, 0.8333, 0.9375, 0.6667, 0.5312, 0.8333, 0.5625, 0.8333, 0.5625, 0.8333, 0.5312, 0.8333, 1.0, 0.6667, 1.0, 0.8333, 0.9688, 0.8333, 0.9688, 0.6667, 1.0, 0.8333, 1.0, 1.0, 0.9688, 1.0, 0.9688, 0.8333, 0.9688, 0.8333, 0.9688, 1.0, 0.9375, 1.0, 0.9375, 0.8333, 0.9375, 0.8333, 0.9375, 1.0, 0.9062, 1.0, 0.9062, 0.8333, 0.9062, 0.8333, 0.9062, 1.0, 0.875, 1.0, 0.875, 0.8333, 0.875, 0.8333, 0.875, 1.0, 0.8438, 1.0, 0.8437, 0.8333, 0.8437, 0.8333, 0.8438, 1.0, 0.8125, 1.0, 0.8125, 0.8333, 0.8125, 0.8333, 0.8125, 1.0, 0.7812, 1.0, 0.7812, 0.8333, 0.7812, 0.8333, 0.7812, 1.0, 0.75, 1.0, 0.75, 0.8333, 0.75, 0.8333, 0.75, 1.0, 0.7188, 1.0, 0.7188, 0.8333, 0.7188, 0.8333, 0.7188, 1.0, 0.6875, 1.0, 0.6875, 0.8333, 0.6875, 0.8333, 0.6875, 1.0, 0.6562, 1.0, 0.6562, 0.8333, 0.6562, 0.8333, 0.6562, 1.0, 0.625, 1.0, 0.625, 0.8333, 0.625, 0.8333, 0.625, 1.0, 0.5938, 1.0, 0.5938, 0.8333, 0.5938, 0.8333, 0.5938, 1.0, 0.5625, 1.0, 0.5625, 0.8333, 0.5625, 0.8333, 0.5625, 1.0, 0.5312, 1.0, 0.5312, 0.8333, 0.5312, 0.8333, 0.5312, 1.0, 0.5, 1.0, 0.5, 0.8333, 0.5, 0.8333, 0.5, 1.0, 0.4688, 1.0, 0.4687, 0.8333, 0.4687, 0.8333, 0.4688, 1.0, 0.4375, 1.0, 0.4375, 0.8333, 0.4375, 0.8333, 0.4375, 1.0, 0.4062, 1.0, 0.4062, 0.8333, 0.4062, 0.8333, 0.4062, 1.0, 0.375, 1.0, 0.375, 0.8333, 0.375, 0.8333, 0.375, 1.0, 0.3438, 1.0, 0.3438, 0.8333, 0.3438, 0.8333, 0.3438, 1.0, 0.3125, 1.0, 0.3125, 0.8333, 0.3125, 0.8333, 0.3125, 1.0, 0.2812, 1.0, 0.2812, 0.8333, 0.2812, 0.8333, 0.2812, 1.0, 0.25, 1.0, 0.25, 0.8333, 0.25, 0.8333, 0.25, 1.0, 0.2188, 1.0, 0.2188, 0.8333, 0.2188, 0.8333, 0.2188, 1.0, 0.1875, 1.0, 0.1875, 0.8333, 0.1875, 0.8333, 0.1875, 1.0, 0.1562, 1.0, 0.1562, 0.8333, 0.1562, 0.8333, 0.1562, 1.0, 0.125, 1.0, 0.125, 0.8333, 0.125, 0.8333, 0.125, 1.0, 0.09375, 1.0, 0.09375, 0.8333, 0.09375, 0.8333, 0.09375, 1.0, 0.0625, 1.0, 0.0625, 0.8333, 0.0625, 0.8333, 0.0625, 1.0, 0.03125, 1.0, 0.03125, 0.8333, 0.03125, 0.8333, 0.03125, 1.0, 0.0, 1.0, 0.0, 0.8333, 0.03125, 0.5, 0.03125, 0.6667, 0.0, 0.6667, 0.0, 0.5, 0.0625, 0.5, 0.0625, 0.6667, 0.03125, 0.6667, 0.03125, 0.5, 0.09375, 0.5, 0.09375, 0.6667, 0.0625, 0.6667, 0.0625, 0.5, 0.125, 0.5, 0.125, 0.6667, 0.09375, 0.6667, 0.09375, 0.5, 0.1562, 0.5, 0.1562, 0.6667, 0.125, 0.6667, 0.125, 0.5, 0.1875, 0.5, 0.1875, 0.6667, 0.1562, 0.6667, 0.1562, 0.5, 0.2188, 0.5, 0.2188, 0.6667, 0.1875, 0.6667, 0.1875, 0.5, 0.25, 0.5, 0.25, 0.6667, 0.2188, 0.6667, 0.2188, 0.5, 0.2812, 0.5, 0.2812, 0.6667, 0.25, 0.6667, 0.25, 0.5, 0.3125, 0.5, 0.3125, 0.6667, 0.2812, 0.6667, 0.2812, 0.5, 0.3438, 0.5, 0.3438, 0.6667, 0.3125, 0.6667, 0.3125, 0.5, 0.375, 0.5, 0.375, 0.6667, 0.3438, 0.6667, 0.3438, 0.5, 0.4062, 0.5, 0.4062, 0.6667, 0.375, 0.6667, 0.375, 0.5, 0.4375, 0.5, 0.4375, 0.6667, 0.4062, 0.6667, 0.4062, 0.5, 0.4688, 0.5, 0.4688, 0.6667, 0.4375, 0.6667, 0.4375, 0.5, 0.5, 0.5, 0.5, 0.6667, 0.4688, 0.6667, 0.4688, 0.5, 0.5312, 0.5, 0.5312, 0.6667, 0.5, 0.6667, 0.5, 0.5, 0.5625, 0.5, 0.5625, 0.6667, 0.5312, 0.6667, 0.5312, 0.5, 0.5938, 0.5, 0.5938, 0.6667, 0.5625, 0.6667, 0.5625, 0.5, 0.625, 0.5, 0.625, 0.6667, 0.5938, 0.6667, 0.5938, 0.5, 0.6562, 0.5, 0.6562, 0.6667, 0.625, 0.6667, 0.625, 0.5, 0.6875, 0.5, 0.6875, 0.6667, 0.6562, 0.6667, 0.6562, 0.5, 0.7188, 0.5, 0.7188, 0.6667, 0.6875, 0.6667, 0.6875, 0.5, 0.75, 0.5, 0.75, 0.6667, 0.7188, 0.6667, 0.7188, 0.5, 0.7812, 0.5, 0.7812, 0.6667, 0.75, 0.6667, 0.75, 0.5, 0.8125, 0.5, 0.8125, 0.6667, 0.7812, 0.6667, 0.7812, 0.5, 0.8438, 0.5, 0.8438, 0.6667, 0.8125, 0.6667, 0.8125, 0.5, 0.875, 0.5, 0.875, 0.6667, 0.8438, 0.6667, 0.8438, 0.5, 0.9062, 0.5, 0.9062, 0.6667, 0.875, 0.6667, 0.875, 0.5, 0.9375, 0.5, 0.9375, 0.6667, 0.9062, 0.6667, 0.9062, 0.5, 0.9688, 0.5, 0.9688, 0.6667, 0.9375, 0.6667, 0.9375, 0.5, 1.0, 0.5, 1.0, 0.6667, 0.9688, 0.6667, 0.9688, 0.5, 0.9062, 0.8333, 0.9375, 0.8333, 0.9375, 0.8333, 0.9062, 0.8333, 0.1562, 0.6667, 0.125, 0.6667, 0.125, 0.6667, 0.1562, 0.6667, 0.9688, 0.6667, 0.9375, 0.6667, 0.9375, 0.6667, 0.9688, 0.6667, 0.7032, 0.4854, 0.6582, 0.4717, 0.6582, 0.4717, 0.7032, 0.4854, 0.8418, 0.02827, 0.8833, 0.05045, 0.8833, 0.05045, 0.8418, 0.02827, 0.125, 0.8333, 0.1562, 0.8333, 0.1562, 0.8333, 0.125, 0.8333, 0.9375, 0.8333, 0.9688, 0.8333, 0.9688, 0.8333, 0.9375, 0.8333, 0.0625, 1.0, 0.03125, 1.0, 0.03125, 1.0, 0.0625, 1.0, 0.5938, 1.0, 0.5625, 1.0, 0.5625, 1.0, 0.5938, 1.0, 0.1875, 0.6667, 0.1562, 0.6667, 0.1562, 0.6667, 0.1875, 0.6667, 1.0, 0.6667, 0.9688, 0.6667, 0.9688, 0.6667, 1.0, 0.6667, 0.1562, 0.8333, 0.1875, 0.8333, 0.1875, 0.8333, 0.1562, 0.8333, 0.9688, 0.8333, 1.0, 0.8333, 1.0, 0.8333, 0.9688, 0.8333, 0.75, 0.49, 0.7032, 0.4854, 0.7032, 0.4854, 0.75, 0.49, 0.2188, 0.6667, 0.1875, 0.6667, 0.1875, 0.6667, 0.2188, 0.6667, 0.7968, 0.01461, 0.8418, 0.02827, 0.8418, 0.02827, 0.7968, 0.01461, 0.03125, 1.0, 0.0, 1.0, 0.0, 1.0, 0.03125, 1.0, 0.1875, 0.8333, 0.2188, 0.8333, 0.2188, 0.8333, 0.1875, 0.8333, 0.5625, 1.0, 0.5312, 1.0, 0.5312, 1.0, 0.5625, 1.0, 0.25, 0.6667, 0.2188, 0.6667, 0.2188, 0.6667, 0.25, 0.6667, 0.2188, 0.8333, 0.25, 0.8333, 0.25, 0.8333, 0.2188, 0.8333, 0.75, 0.01, 0.7968, 0.01461, 0.7968, 0.01461, 0.75, 0.01, 0.5312, 1.0, 0.5, 1.0, 0.5, 1.0, 0.5312, 1.0, 0.2812, 0.6667, 0.25, 0.6667, 0.25, 0.6667, 0.2812, 0.6667, 0.25, 0.8333, 0.2812, 0.8333, 0.2812, 0.8333, 0.25, 0.8333, 0.7032, 0.01461, 0.75, 0.01, 0.75, 0.01, 0.7032, 0.01461, 0.3125, 0.6667, 0.2812, 0.6667, 0.2812, 0.6667, 0.3125, 0.6667, 0.5, 1.0, 0.4688, 1.0, 0.4688, 1.0, 0.5, 1.0, 0.2812, 0.8333, 0.3125, 0.8333, 0.3125, 0.8333, 0.2812, 0.8333, 0.3438, 0.6667, 0.3125, 0.6667, 0.3125, 0.6667, 0.3438, 0.6667, 0.7968, 0.4854, 0.75, 0.49, 0.75, 0.49, 0.7968, 0.4854, 0.6582, 0.02827, 0.7032, 0.01461, 0.7032, 0.01461, 0.6582, 0.02827, 0.3125, 0.8333, 0.3438, 0.8333, 0.3438, 0.8333, 0.3125, 0.8333, 1.0, 1.0, 0.9688, 1.0, 0.9688, 1.0, 1.0, 1.0, 0.4688, 1.0, 0.4375, 1.0, 0.4375, 1.0, 0.4688, 1.0, 0.375, 0.6667, 0.3438, 0.6667, 0.3438, 0.6667, 0.375, 0.6667, 0.3438, 0.8333, 0.375, 0.8333, 0.375, 0.8333, 0.3438, 0.8333, 0.6167, 0.05045, 0.6582, 0.02827, 0.6582, 0.02827, 0.6167, 0.05045, 0.4062, 0.6667, 0.375, 0.6667, 0.375, 0.6667, 0.4062, 0.6667, 0.8418, 0.4717, 0.7968, 0.4854, 0.7968, 0.4854, 0.8418, 0.4717, 0.4375, 1.0, 0.4062, 1.0, 0.4062, 1.0, 0.4375, 1.0, 0.375, 0.8333, 0.4062, 0.8333, 0.4062, 0.8333, 0.375, 0.8333, 0.9688, 1.0, 0.9375, 1.0, 0.9375, 1.0, 0.9688, 1.0, 0.4375, 0.6667, 0.4062, 0.6667, 0.4062, 0.6667, 0.4375, 0.6667, 0.5803, 0.08029, 0.6167, 0.05045, 0.6167, 0.05045, 0.5803, 0.08029, 0.4062, 0.8333, 0.4375, 0.8333, 0.4375, 0.8333, 0.4062, 0.8333, 0.8833, 0.4496, 0.8418, 0.4717, 0.8418, 0.4717, 0.8833, 0.4496, 0.4062, 1.0, 0.375, 1.0, 0.375, 1.0, 0.4062, 1.0, 0.4688, 0.6667, 0.4375, 0.6667, 0.4375, 0.6667, 0.4688, 0.6667, 0.9375, 1.0, 0.9062, 1.0, 0.9062, 1.0, 0.9375, 1.0, 0.4375, 0.8333, 0.4687, 0.8333, 0.4687, 0.8333, 0.4375, 0.8333, 0.5504, 0.1167, 0.5803, 0.08029, 0.5803, 0.08029, 0.5504, 0.1167, 0.5, 0.6667, 0.4688, 0.6667, 0.4688, 0.6667, 0.5, 0.6667, 0.9197, 0.4197, 0.8833, 0.4496, 0.8833, 0.4496, 0.9197, 0.4197, 0.375, 1.0, 0.3438, 1.0, 0.3438, 1.0, 0.375, 1.0, 0.4687, 0.8333, 0.5, 0.8333, 0.5, 0.8333, 0.4687, 0.8333, 0.9062, 1.0, 0.875, 1.0, 0.875, 1.0, 0.9062, 1.0, 0.5312, 0.6667, 0.5, 0.6667, 0.5, 0.6667, 0.5312, 0.6667, 0.5283, 0.1582, 0.5504, 0.1167, 0.5504, 0.1167, 0.5283, 0.1582, 0.5, 0.8333, 0.5312, 0.8333, 0.5312, 0.8333, 0.5, 0.8333, 0.9496, 0.3833, 0.9197, 0.4197, 0.9197, 0.4197, 0.9496, 0.3833, 0.3438, 1.0, 0.3125, 1.0, 0.3125, 1.0, 0.3438, 1.0, 0.5625, 0.6667, 0.5312, 0.6667, 0.5312, 0.6667, 0.5625, 0.6667, 0.875, 1.0, 0.8438, 1.0, 0.8438, 1.0, 0.875, 1.0])
me_cylinder.materials.append(mat_material_001)
me_cylinder.materials.append(mat_material_002)
me_cylinder.materials.append(mat_material_003)
me_cylinder.update()

# ---- objects
ob_cylinder = bpy.data.objects.new('Cylinder', me_cylinder)

# ---- transforms, parenting, visibility, modifiers, constraints
ob_cylinder.location = (0.0, 0.0, 0.0)
_m = ob_cylinder.modifiers.new('Auto Smooth', 'NODES')
_m.node_group = ng_auto_smooth
_gi = [s.identifier for s in ng_auto_smooth.interface.items_tree if s.item_type == 'SOCKET' and s.in_out == 'INPUT']
_m[_gi[1]] = 0.5236  # Angle

# ---- collection membership
col_collection.objects.link(ob_cylinder)

# ---- scene / render settings (as saved in the file)
scene.frame_start = 1; scene.frame_end = 250; scene.frame_set(1)
scene.render.engine = 'BLENDER_EEVEE_NEXT'
scene.cycles.sampling_pattern = 'TABULATED_SOBOL'
scene.eevee.ray_tracing_options.trace_max_roughness = 0.0
bpy.context.view_layer.update()

# ---- added for rendering (the .blend has no active camera and no usable light): camera, sun
cam_auto = bpy.data.cameras.new('AutoCamera')
cam_auto.lens = 50.0
cam_auto.sensor_width = 36.0
cam_auto.clip_end = 1000.0
ob_auto_camera = bpy.data.objects.new('AutoCamera', cam_auto)
scene.collection.objects.link(ob_auto_camera)
ob_auto_camera.location = (0.442457, -0.530949, 0.330234)
ob_auto_camera.rotation_euler = (1.09748, -7.21219e-08, 0.694738)
scene.camera = ob_auto_camera
light_auto_sun = bpy.data.lights.new('AutoSun', 'SUN')
light_auto_sun.energy = 3.0
light_auto_sun.angle = 0.0523599
ob_auto_sun = bpy.data.objects.new('AutoSun', light_auto_sun)
scene.collection.objects.link(ob_auto_sun)
ob_auto_sun.rotation_euler = (0.872665, 0.174533, 0.523599)
bpy.context.view_layer.update()
